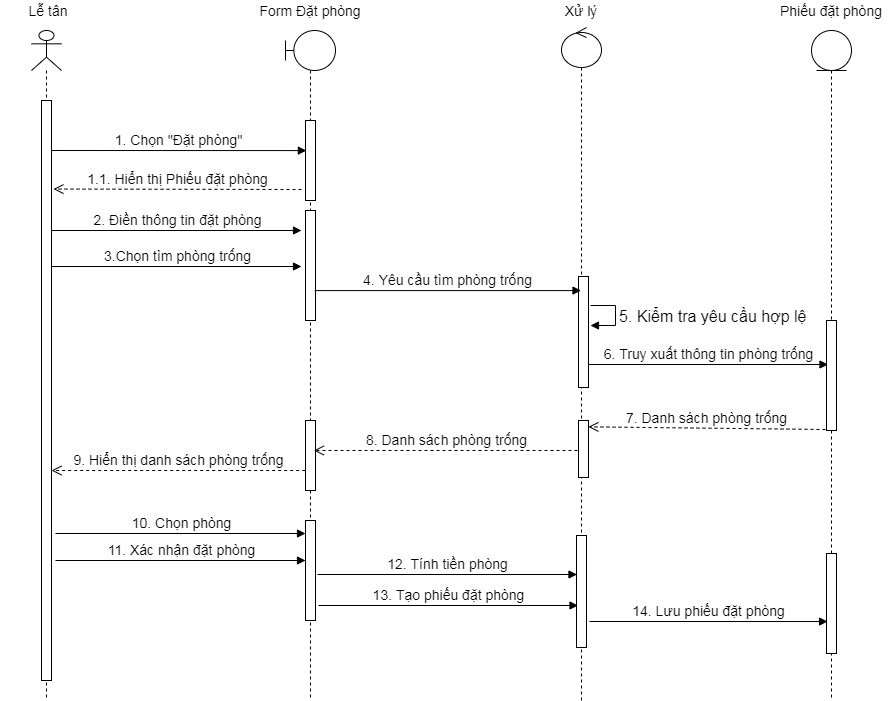

The diagram above was exported from draw.io. Its source (the exported page's mxGraphModel, read from the mxfile embedded in the PNG):
<mxGraphModel dx="1240" dy="689" grid="1" gridSize="10" guides="1" tooltips="1" connect="1" arrows="1" fold="1" page="1" pageScale="1" pageWidth="827" pageHeight="1169" math="0" shadow="0">
  <root>
    <mxCell id="VxN3r8-2ZkwZolDtGz1c-0" />
    <mxCell id="VxN3r8-2ZkwZolDtGz1c-1" parent="VxN3r8-2ZkwZolDtGz1c-0" />
    <mxCell id="VxN3r8-2ZkwZolDtGz1c-2" value="" style="shape=umlLifeline;participant=umlActor;perimeter=lifelinePerimeter;whiteSpace=wrap;html=1;container=1;collapsible=0;recursiveResize=0;verticalAlign=top;spacingTop=36;outlineConnect=0;" parent="VxN3r8-2ZkwZolDtGz1c-1" vertex="1">
      <mxGeometry x="190" y="170" width="30" height="670" as="geometry" />
    </mxCell>
    <mxCell id="VxN3r8-2ZkwZolDtGz1c-3" value="" style="html=1;points=[];perimeter=orthogonalPerimeter;" parent="VxN3r8-2ZkwZolDtGz1c-2" vertex="1">
      <mxGeometry x="10" y="70" width="10" height="580" as="geometry" />
    </mxCell>
    <mxCell id="VxN3r8-2ZkwZolDtGz1c-4" value="" style="shape=umlLifeline;participant=umlBoundary;perimeter=lifelinePerimeter;whiteSpace=wrap;html=1;container=1;collapsible=0;recursiveResize=0;verticalAlign=top;spacingTop=36;outlineConnect=0;" parent="VxN3r8-2ZkwZolDtGz1c-1" vertex="1">
      <mxGeometry x="444" y="170" width="50" height="670" as="geometry" />
    </mxCell>
    <mxCell id="VxN3r8-2ZkwZolDtGz1c-5" value="" style="html=1;points=[];perimeter=orthogonalPerimeter;" parent="VxN3r8-2ZkwZolDtGz1c-4" vertex="1">
      <mxGeometry x="20" y="90" width="10" height="80" as="geometry" />
    </mxCell>
    <mxCell id="VxN3r8-2ZkwZolDtGz1c-6" value="" style="html=1;points=[];perimeter=orthogonalPerimeter;" parent="VxN3r8-2ZkwZolDtGz1c-4" vertex="1">
      <mxGeometry x="20" y="180" width="10" height="110" as="geometry" />
    </mxCell>
    <mxCell id="VxN3r8-2ZkwZolDtGz1c-7" value="" style="html=1;points=[];perimeter=orthogonalPerimeter;" parent="VxN3r8-2ZkwZolDtGz1c-4" vertex="1">
      <mxGeometry x="20" y="390" width="10" height="70" as="geometry" />
    </mxCell>
    <mxCell id="VxN3r8-2ZkwZolDtGz1c-8" value="&lt;span style=&quot;font-size: 14px&quot;&gt;13. Tạo phiếu đặt phòng&lt;/span&gt;" style="html=1;verticalAlign=bottom;endArrow=block;" parent="VxN3r8-2ZkwZolDtGz1c-4" edge="1">
      <mxGeometry width="80" relative="1" as="geometry">
        <mxPoint x="33" y="575" as="sourcePoint" />
        <mxPoint x="292.5" y="575" as="targetPoint" />
      </mxGeometry>
    </mxCell>
    <mxCell id="VxN3r8-2ZkwZolDtGz1c-9" value="" style="shape=umlLifeline;participant=umlEntity;perimeter=lifelinePerimeter;whiteSpace=wrap;html=1;container=1;collapsible=0;recursiveResize=0;verticalAlign=top;spacingTop=36;outlineConnect=0;" parent="VxN3r8-2ZkwZolDtGz1c-1" vertex="1">
      <mxGeometry x="970" y="170" width="40" height="670" as="geometry" />
    </mxCell>
    <mxCell id="VxN3r8-2ZkwZolDtGz1c-10" value="" style="html=1;points=[];perimeter=orthogonalPerimeter;" parent="VxN3r8-2ZkwZolDtGz1c-9" vertex="1">
      <mxGeometry x="15" y="290" width="10" height="110" as="geometry" />
    </mxCell>
    <mxCell id="VxN3r8-2ZkwZolDtGz1c-11" value="" style="html=1;points=[];perimeter=orthogonalPerimeter;" parent="VxN3r8-2ZkwZolDtGz1c-9" vertex="1">
      <mxGeometry x="15" y="523" width="10" height="100" as="geometry" />
    </mxCell>
    <mxCell id="VxN3r8-2ZkwZolDtGz1c-12" value="" style="shape=umlLifeline;participant=umlControl;perimeter=lifelinePerimeter;whiteSpace=wrap;html=1;container=1;collapsible=0;recursiveResize=0;verticalAlign=top;spacingTop=36;outlineConnect=0;" parent="VxN3r8-2ZkwZolDtGz1c-1" vertex="1">
      <mxGeometry x="720" y="167" width="40" height="673" as="geometry" />
    </mxCell>
    <mxCell id="VxN3r8-2ZkwZolDtGz1c-13" value="" style="html=1;points=[];perimeter=orthogonalPerimeter;" parent="VxN3r8-2ZkwZolDtGz1c-12" vertex="1">
      <mxGeometry x="17" y="249" width="10" height="111" as="geometry" />
    </mxCell>
    <mxCell id="VxN3r8-2ZkwZolDtGz1c-14" value="&lt;font size=&quot;3&quot;&gt;5. Kiểm tra yêu cầu hợp lệ&lt;/font&gt;" style="edgeStyle=orthogonalEdgeStyle;html=1;align=left;spacingLeft=2;endArrow=block;rounded=0;" parent="VxN3r8-2ZkwZolDtGz1c-12" edge="1">
      <mxGeometry relative="1" as="geometry">
        <mxPoint x="29" y="278" as="sourcePoint" />
        <Array as="points">
          <mxPoint x="54" y="278" />
          <mxPoint x="54" y="298" />
        </Array>
        <mxPoint x="29" y="298" as="targetPoint" />
      </mxGeometry>
    </mxCell>
    <mxCell id="VxN3r8-2ZkwZolDtGz1c-15" value="&lt;span style=&quot;font-size: 14px&quot;&gt;6. Truy xuất thông tin phòng trống&lt;/span&gt;" style="html=1;verticalAlign=bottom;endArrow=block;" parent="VxN3r8-2ZkwZolDtGz1c-12" edge="1">
      <mxGeometry width="80" relative="1" as="geometry">
        <mxPoint x="27" y="337" as="sourcePoint" />
        <mxPoint x="266.5" y="337" as="targetPoint" />
      </mxGeometry>
    </mxCell>
    <mxCell id="VxN3r8-2ZkwZolDtGz1c-16" value="" style="html=1;points=[];perimeter=orthogonalPerimeter;" parent="VxN3r8-2ZkwZolDtGz1c-12" vertex="1">
      <mxGeometry x="17" y="393" width="10" height="57" as="geometry" />
    </mxCell>
    <mxCell id="VxN3r8-2ZkwZolDtGz1c-17" value="" style="html=1;points=[];perimeter=orthogonalPerimeter;" parent="VxN3r8-2ZkwZolDtGz1c-12" vertex="1">
      <mxGeometry x="15" y="508" width="10" height="112" as="geometry" />
    </mxCell>
    <mxCell id="VxN3r8-2ZkwZolDtGz1c-18" value="&lt;font style=&quot;font-size: 14px&quot;&gt;1. Chọn &quot;Đặt phòng&quot;&lt;/font&gt;" style="html=1;verticalAlign=bottom;endArrow=block;entryX=0.088;entryY=0.376;entryDx=0;entryDy=0;entryPerimeter=0;" parent="VxN3r8-2ZkwZolDtGz1c-1" target="VxN3r8-2ZkwZolDtGz1c-5" edge="1">
      <mxGeometry width="80" relative="1" as="geometry">
        <mxPoint x="210" y="289.9999999999999" as="sourcePoint" />
        <mxPoint x="460" y="290" as="targetPoint" />
      </mxGeometry>
    </mxCell>
    <mxCell id="VxN3r8-2ZkwZolDtGz1c-19" value="&lt;font style=&quot;font-size: 14px&quot;&gt;1.1. Hiển thị Phiếu đặt phòng&lt;/font&gt;" style="html=1;verticalAlign=bottom;endArrow=open;dashed=1;endSize=8;entryX=1.194;entryY=0.186;entryDx=0;entryDy=0;entryPerimeter=0;" parent="VxN3r8-2ZkwZolDtGz1c-1" edge="1">
      <mxGeometry relative="1" as="geometry">
        <mxPoint x="460" y="329" as="sourcePoint" />
        <mxPoint x="211.94000000000005" y="328.55999999999983" as="targetPoint" />
      </mxGeometry>
    </mxCell>
    <mxCell id="VxN3r8-2ZkwZolDtGz1c-20" value="&lt;span style=&quot;font-size: 14px&quot;&gt;2. Điền thông tin đặt phòng&lt;/span&gt;" style="html=1;verticalAlign=bottom;endArrow=block;" parent="VxN3r8-2ZkwZolDtGz1c-1" edge="1">
      <mxGeometry width="80" relative="1" as="geometry">
        <mxPoint x="210" y="369.9999999999999" as="sourcePoint" />
        <mxPoint x="460" y="369.9999999999999" as="targetPoint" />
      </mxGeometry>
    </mxCell>
    <mxCell id="VxN3r8-2ZkwZolDtGz1c-21" value="&lt;span style=&quot;font-size: 14px&quot;&gt;3.Chọn tìm phòng trống&lt;/span&gt;" style="html=1;verticalAlign=bottom;endArrow=block;" parent="VxN3r8-2ZkwZolDtGz1c-1" edge="1">
      <mxGeometry width="80" relative="1" as="geometry">
        <mxPoint x="210" y="405.9999999999999" as="sourcePoint" />
        <mxPoint x="460" y="406" as="targetPoint" />
      </mxGeometry>
    </mxCell>
    <mxCell id="VxN3r8-2ZkwZolDtGz1c-22" value="&lt;span style=&quot;font-size: 14px&quot;&gt;4. Yêu cầu tìm phòng trống&lt;/span&gt;" style="html=1;verticalAlign=bottom;endArrow=block;exitX=0.912;exitY=0.728;exitDx=0;exitDy=0;exitPerimeter=0;" parent="VxN3r8-2ZkwZolDtGz1c-1" source="VxN3r8-2ZkwZolDtGz1c-6" target="VxN3r8-2ZkwZolDtGz1c-12" edge="1">
      <mxGeometry width="80" relative="1" as="geometry">
        <mxPoint x="480" y="434" as="sourcePoint" />
        <mxPoint x="728.5" y="434.4099999999999" as="targetPoint" />
      </mxGeometry>
    </mxCell>
    <mxCell id="VxN3r8-2ZkwZolDtGz1c-23" value="&lt;font style=&quot;font-size: 14px&quot;&gt;7. Danh sách phòng trống&lt;/font&gt;" style="html=1;verticalAlign=bottom;endArrow=open;dashed=1;endSize=8;entryX=0.988;entryY=0.111;entryDx=0;entryDy=0;entryPerimeter=0;" parent="VxN3r8-2ZkwZolDtGz1c-1" target="VxN3r8-2ZkwZolDtGz1c-16" edge="1">
      <mxGeometry relative="1" as="geometry">
        <mxPoint x="984" y="569" as="sourcePoint" />
        <mxPoint x="590" y="460" as="targetPoint" />
      </mxGeometry>
    </mxCell>
    <mxCell id="VxN3r8-2ZkwZolDtGz1c-24" value="&lt;span style=&quot;font-size: 14px&quot;&gt;8. Danh sách phòng trống&lt;/span&gt;" style="html=1;verticalAlign=bottom;endArrow=open;dashed=1;endSize=8;" parent="VxN3r8-2ZkwZolDtGz1c-1" edge="1">
      <mxGeometry relative="1" as="geometry">
        <mxPoint x="736" y="590" as="sourcePoint" />
        <mxPoint x="472.32352941176464" y="590" as="targetPoint" />
      </mxGeometry>
    </mxCell>
    <mxCell id="VxN3r8-2ZkwZolDtGz1c-25" value="&lt;span style=&quot;font-size: 14px&quot;&gt;9. Hiển thị danh sách phòng trống&lt;/span&gt;" style="html=1;verticalAlign=bottom;endArrow=open;dashed=1;endSize=8;" parent="VxN3r8-2ZkwZolDtGz1c-1" edge="1">
      <mxGeometry relative="1" as="geometry">
        <mxPoint x="463.68000000000006" y="610" as="sourcePoint" />
        <mxPoint x="210" y="610" as="targetPoint" />
      </mxGeometry>
    </mxCell>
    <mxCell id="VxN3r8-2ZkwZolDtGz1c-26" value="" style="html=1;points=[];perimeter=orthogonalPerimeter;" parent="VxN3r8-2ZkwZolDtGz1c-1" vertex="1">
      <mxGeometry x="464" y="660" width="10" height="100" as="geometry" />
    </mxCell>
    <mxCell id="VxN3r8-2ZkwZolDtGz1c-27" value="&lt;span style=&quot;font-size: 14px&quot;&gt;10. Chọn phòng&lt;/span&gt;" style="html=1;verticalAlign=bottom;endArrow=block;" parent="VxN3r8-2ZkwZolDtGz1c-1" edge="1">
      <mxGeometry width="80" relative="1" as="geometry">
        <mxPoint x="214" y="673" as="sourcePoint" />
        <mxPoint x="464" y="673" as="targetPoint" />
      </mxGeometry>
    </mxCell>
    <mxCell id="VxN3r8-2ZkwZolDtGz1c-28" value="&lt;span style=&quot;font-size: 14px&quot;&gt;11. Xác nhận đặt phòng&lt;/span&gt;" style="html=1;verticalAlign=bottom;endArrow=block;" parent="VxN3r8-2ZkwZolDtGz1c-1" edge="1">
      <mxGeometry width="80" relative="1" as="geometry">
        <mxPoint x="214" y="700" as="sourcePoint" />
        <mxPoint x="464" y="700" as="targetPoint" />
      </mxGeometry>
    </mxCell>
    <mxCell id="VxN3r8-2ZkwZolDtGz1c-29" value="&lt;font style=&quot;font-size: 14px&quot;&gt;14. Lưu phiếu đặt phòng&lt;/font&gt;" style="html=1;verticalAlign=bottom;endArrow=block;entryX=0.106;entryY=0.556;entryDx=0;entryDy=0;entryPerimeter=0;" parent="VxN3r8-2ZkwZolDtGz1c-1" edge="1">
      <mxGeometry width="80" relative="1" as="geometry">
        <mxPoint x="747.9999999999998" y="761" as="sourcePoint" />
        <mxPoint x="986.06" y="761.0320000000002" as="targetPoint" />
      </mxGeometry>
    </mxCell>
    <mxCell id="VxN3r8-2ZkwZolDtGz1c-30" value="&lt;font style=&quot;font-size: 14px&quot;&gt;12. Tính tiền phòng&lt;/font&gt;" style="html=1;verticalAlign=bottom;endArrow=block;" parent="VxN3r8-2ZkwZolDtGz1c-1" edge="1">
      <mxGeometry width="80" relative="1" as="geometry">
        <mxPoint x="476" y="714" as="sourcePoint" />
        <mxPoint x="735.4999999999998" y="714" as="targetPoint" />
      </mxGeometry>
    </mxCell>
    <mxCell id="VxN3r8-2ZkwZolDtGz1c-31" value="&lt;font style=&quot;font-size: 14px&quot;&gt;Form Đặt phòng&lt;/font&gt;" style="text;html=1;strokeColor=none;fillColor=none;align=center;verticalAlign=middle;whiteSpace=wrap;rounded=0;" parent="VxN3r8-2ZkwZolDtGz1c-1" vertex="1">
      <mxGeometry x="414" y="140" width="110" height="20" as="geometry" />
    </mxCell>
    <mxCell id="VxN3r8-2ZkwZolDtGz1c-32" value="&lt;font style=&quot;font-size: 14px&quot;&gt;Xử lý&lt;/font&gt;" style="text;html=1;strokeColor=none;fillColor=none;align=center;verticalAlign=middle;whiteSpace=wrap;rounded=0;" parent="VxN3r8-2ZkwZolDtGz1c-1" vertex="1">
      <mxGeometry x="692" y="140" width="96" height="20" as="geometry" />
    </mxCell>
    <mxCell id="VxN3r8-2ZkwZolDtGz1c-33" value="&lt;font style=&quot;font-size: 14px&quot;&gt;Phiếu đặt phòng&lt;/font&gt;" style="text;html=1;strokeColor=none;fillColor=none;align=center;verticalAlign=middle;whiteSpace=wrap;rounded=0;" parent="VxN3r8-2ZkwZolDtGz1c-1" vertex="1">
      <mxGeometry x="931" y="140" width="118" height="20" as="geometry" />
    </mxCell>
    <mxCell id="bmX3e7INXy1tMNhxCdku-0" value="&lt;span style=&quot;font-size: 14px&quot;&gt;Lễ tân&lt;/span&gt;" style="text;html=1;strokeColor=none;fillColor=none;align=center;verticalAlign=middle;whiteSpace=wrap;rounded=0;" vertex="1" parent="VxN3r8-2ZkwZolDtGz1c-1">
      <mxGeometry x="159" y="140" width="96" height="20" as="geometry" />
    </mxCell>
  </root>
</mxGraphModel>